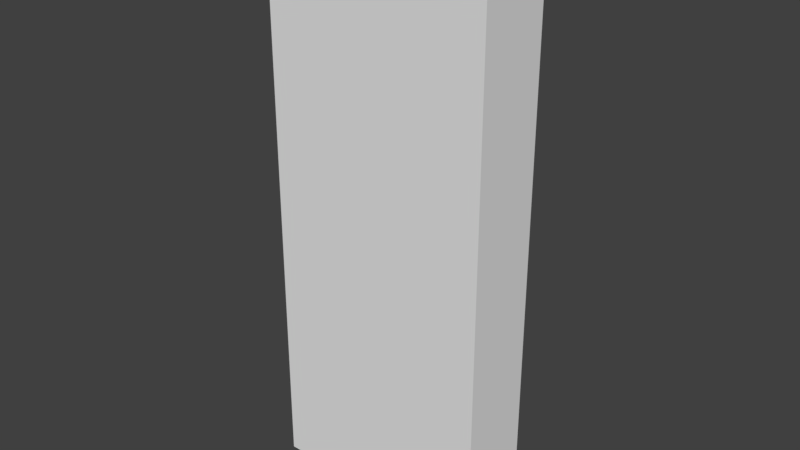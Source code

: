 # Source: PathStraight.blend  (saved by Blender 2.78.0; exported with 4.5.12 LTS)
import bpy
from mathutils import Matrix  # noqa: F401  (used for matrix-valued properties, if any)

bpy.ops.wm.read_factory_settings(use_empty=True)
scene = bpy.context.scene
scene.name = 'Scene'

# ---- collections
col_collection_1 = bpy.data.collections.new('Collection 1'); scene.collection.children.link(col_collection_1)

# ---- world
world_world = bpy.data.worlds.new('World'); scene.world = world_world
world_world.color = (0.05088, 0.05088, 0.05088)
world_world.use_sun_shadow = False
world_world.sun_shadow_jitter_overblur = 0.0
world_world.cycles.sampling_method = 'MANUAL'

# ---- meshes
me_path_straight = bpy.data.meshes.new('Path Straight')
me_path_straight.from_pydata([(-0.3, 0.1, -0.75), (0.3, 0.1, -0.75), (-0.3, 0.1, 0.75), (0.3, 0.1, 0.75), (-0.3, -0.1, -0.75), (0.3, -0.1, -0.75), (-0.3, -0.1, 0.75), (0.3, -0.1, 0.75)], [], [(0, 2, 3, 1), (4, 5, 7, 6), (1, 3, 7, 5), (2, 0, 4, 6), (3, 2, 6, 7), (0, 1, 5, 4)])
me_path_straight.materials.append(None)
me_path_straight.use_remesh_preserve_volume = False
me_path_straight.use_remesh_preserve_attributes = False
me_path_straight.use_mirror_vertex_groups = False
me_path_straight.update()

# ---- objects
ob_path_straight = bpy.data.objects.new('Path Straight', me_path_straight)

# ---- transforms, parenting, visibility, modifiers, constraints
ob_path_straight.location = (0.0, 7.451e-09, 0.0)
ob_path_straight.lineart.crease_threshold = 0.0

# ---- collection membership
col_collection_1.objects.link(ob_path_straight)

# ---- scene / render settings (as saved in the file)
scene.frame_start = 1; scene.frame_end = 250; scene.frame_set(1)
scene.render.engine = 'BLENDER_EEVEE_NEXT'
scene.render.resolution_percentage = 50
scene.render.dither_intensity = 0.0
scene.cycles.use_denoising = False
scene.cycles.samples = 128
scene.cycles.sampling_pattern = 'TABULATED_SOBOL'
scene.cycles.light_sampling_threshold = 0.0
scene.cycles.use_adaptive_sampling = False
scene.cycles.use_light_tree = False
scene.cycles.blur_glossy = 0.0
scene.cycles.sample_clamp_indirect = 0.0
scene.view_settings.view_transform = 'Standard'
bpy.context.view_layer.update()

# ---- added for rendering (the .blend has no active camera and no usable light): camera, sun
cam_auto = bpy.data.cameras.new('AutoCamera')
cam_auto.lens = 50.0
cam_auto.sensor_width = 36.0
cam_auto.clip_end = 1000.0
ob_auto_camera = bpy.data.objects.new('AutoCamera', cam_auto)
scene.collection.objects.link(ob_auto_camera)
ob_auto_camera.location = (1.50616, -1.80739, 1.20493)
ob_auto_camera.rotation_euler = (1.09748, -7.21219e-08, 0.694738)
scene.camera = ob_auto_camera
light_auto_sun = bpy.data.lights.new('AutoSun', 'SUN')
light_auto_sun.energy = 3.0
light_auto_sun.angle = 0.0523599
ob_auto_sun = bpy.data.objects.new('AutoSun', light_auto_sun)
scene.collection.objects.link(ob_auto_sun)
ob_auto_sun.rotation_euler = (0.872665, 0.174533, 0.523599)
bpy.context.view_layer.update()
